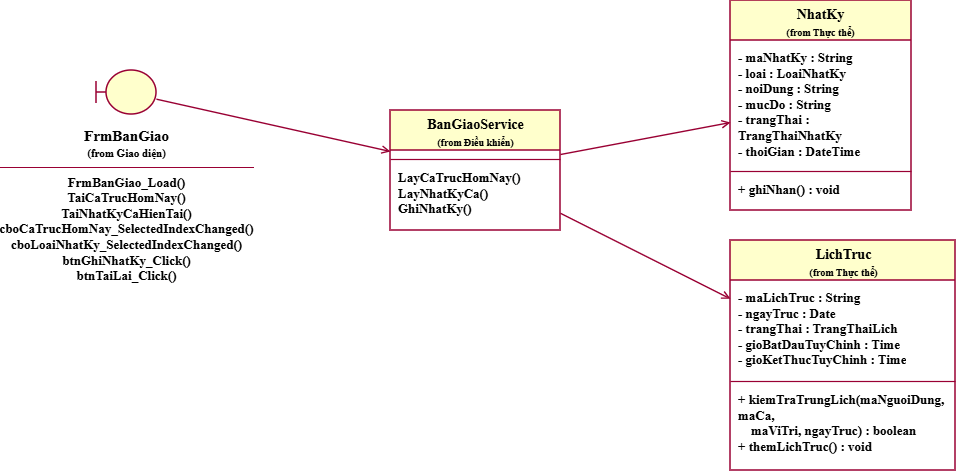

The diagram above was exported from draw.io. Its source (the exported page's mxGraphModel, read from the mxfile embedded in the PNG):
<mxGraphModel dx="1132" dy="562" grid="1" gridSize="10" guides="1" tooltips="1" connect="1" arrows="1" fold="1" page="1" pageScale="1" pageWidth="827" pageHeight="1169" math="0" shadow="0">
  <root>
    <mxCell id="0" />
    <mxCell id="1" parent="0" />
    <mxCell id="frm" parent="1" style="shape=umlBoundary;whiteSpace=wrap;html=1;fillColor=#FFFFCC;strokeColor=#990033;strokeWidth=1.5;fontFamily=Times New Roman;fontSize=13;fontStyle=1" value="" vertex="1">
      <mxGeometry height="44" width="60" x="106" y="90" as="geometry" />
    </mxCell>
    <mxCell id="frm_t" parent="1" style="text;html=1;align=center;verticalAlign=top;whiteSpace=wrap;fontSize=13;fontFamily=Times New Roman;fontStyle=1" value="&lt;span style=&quot;font-size: 15px;&quot;&gt;FrmBanGiao&lt;/span&gt;&lt;br&gt;&lt;font style=&quot;font-size: 11px;&quot;&gt;(from Giao diện)&lt;/font&gt;&lt;hr size=&quot;1&quot; color=&quot;#990033&quot;&gt;FrmBanGiao_Load()&lt;br&gt;TaiCaTrucHomNay()&lt;br&gt;TaiNhatKyCaHienTai()&lt;br&gt;cboCaTrucHomNay_SelectedIndexChanged()&lt;br&gt;cboLoaiNhatKy_SelectedIndexChanged()&lt;br&gt;btnGhiNhatKy_Click()&lt;br&gt;btnTaiLai_Click()" vertex="1">
      <mxGeometry height="161" width="233" x="20" y="140" as="geometry" />
    </mxCell>
    <mxCell id="svc" parent="1" style="swimlane;html=1;fontStyle=1;align=center;verticalAlign=top;childLayout=stackLayout;horizontal=1;startSize=40;horizontalStack=0;resizeParent=1;resizeParentMax=0;resizeLast=0;collapsible=0;marginBottom=0;fillColor=#FFFFCC;strokeColor=#990033;strokeWidth=1.5;fontFamily=Times New Roman;fontSize=13;" value="&lt;span style=&quot;font-size: 14px;&quot;&gt;BanGiaoService&lt;/span&gt;&lt;br&gt;&lt;font style=&quot;font-size: 10px;&quot;&gt;(from Điều khiển)&lt;/font&gt;" vertex="1">
      <mxGeometry height="120" width="170" x="400" y="130" as="geometry" />
    </mxCell>
    <mxCell id="svc_a" parent="svc" style="text;html=1;strokeColor=none;fillColor=none;align=left;verticalAlign=top;spacingLeft=6;spacingRight=4;spacingTop=3;overflow=hidden;rotatable=0;whiteSpace=wrap;fontSize=13;fontFamily=Times New Roman;fontStyle=1" value="" vertex="1">
      <mxGeometry height="8" width="170" y="40" as="geometry" />
    </mxCell>
    <mxCell id="svc_s" parent="svc" style="line;strokeWidth=1.2;fillColor=none;align=left;verticalAlign=middle;spacingTop=-1;spacingLeft=3;spacingRight=3;rotatable=0;labelPosition=right;points=[];portConstraint=eastwest;strokeColor=#990033;fontFamily=Times New Roman;fontSize=13;fontStyle=1" value="" vertex="1">
      <mxGeometry height="2" width="170" y="48" as="geometry" />
    </mxCell>
    <mxCell id="svc_m" parent="svc" style="text;html=1;strokeColor=none;fillColor=none;align=left;verticalAlign=top;spacingLeft=6;spacingRight=4;spacingTop=3;overflow=hidden;rotatable=0;whiteSpace=wrap;fontSize=13;fontFamily=Times New Roman;fontStyle=1" value="LayCaTrucHomNay()&lt;br&gt;LayNhatKyCa()&lt;br&gt;GhiNhatKy()" vertex="1">
      <mxGeometry height="70" width="170" y="50" as="geometry" />
    </mxCell>
    <mxCell id="nk" parent="1" style="swimlane;html=1;fontStyle=1;align=center;verticalAlign=top;childLayout=stackLayout;horizontal=1;startSize=40;horizontalStack=0;resizeParent=1;resizeParentMax=0;resizeLast=0;collapsible=0;marginBottom=0;fillColor=#FFFFCC;strokeColor=#990033;strokeWidth=1.5;fontFamily=Times New Roman;fontSize=13;" value="&lt;span style=&quot;font-size: 14px;&quot;&gt;NhatKy&lt;/span&gt;&lt;br&gt;&lt;font style=&quot;font-size: 10px;&quot;&gt;(from Thực thể)&lt;/font&gt;" vertex="1">
      <mxGeometry height="210" width="181" x="740" y="20" as="geometry" />
    </mxCell>
    <mxCell id="nk_a" parent="nk" style="text;html=1;strokeColor=none;fillColor=none;align=left;verticalAlign=top;spacingLeft=6;spacingRight=4;spacingTop=3;overflow=hidden;rotatable=0;whiteSpace=wrap;fontSize=13;fontFamily=Times New Roman;fontStyle=1" value="- maNhatKy : String&lt;br&gt;- loai : LoaiNhatKy&lt;br&gt;- noiDung : String&lt;br&gt;- mucDo : String&lt;br&gt;- trangThai : TrangThaiNhatKy&lt;br&gt;- thoiGian : DateTime" vertex="1">
      <mxGeometry height="130" width="181" y="40" as="geometry" />
    </mxCell>
    <mxCell id="nk_s" parent="nk" style="line;strokeWidth=1.2;fillColor=none;align=left;verticalAlign=middle;spacingTop=-1;spacingLeft=3;spacingRight=3;rotatable=0;labelPosition=right;points=[];portConstraint=eastwest;strokeColor=#990033;fontFamily=Times New Roman;fontSize=13;fontStyle=1" value="" vertex="1">
      <mxGeometry height="2" width="181" y="170" as="geometry" />
    </mxCell>
    <mxCell id="nk_m" parent="nk" style="text;html=1;strokeColor=none;fillColor=none;align=left;verticalAlign=top;spacingLeft=6;spacingRight=4;spacingTop=3;overflow=hidden;rotatable=0;whiteSpace=wrap;fontSize=13;fontFamily=Times New Roman;fontStyle=1" value="+ ghiNhan() : void" vertex="1">
      <mxGeometry height="38" width="181" y="172" as="geometry" />
    </mxCell>
    <mxCell id="lt" parent="1" style="swimlane;html=1;fontStyle=1;align=center;verticalAlign=top;childLayout=stackLayout;horizontal=1;startSize=40;horizontalStack=0;resizeParent=1;resizeParentMax=0;resizeLast=0;collapsible=0;marginBottom=0;fillColor=#FFFFCC;strokeColor=#990033;strokeWidth=1.5;fontFamily=Times New Roman;fontSize=13;" value="&lt;span style=&quot;font-size: 14px;&quot;&gt;LichTruc&lt;/span&gt;&lt;br&gt;&lt;font style=&quot;font-size: 10px;&quot;&gt;(from Thực thể)&lt;/font&gt;" vertex="1">
      <mxGeometry height="230" width="225" x="740" y="260" as="geometry" />
    </mxCell>
    <mxCell id="lt_a" parent="lt" style="text;html=1;strokeColor=none;fillColor=none;align=left;verticalAlign=top;spacingLeft=6;spacingRight=4;spacingTop=3;overflow=hidden;rotatable=0;whiteSpace=wrap;fontSize=13;fontFamily=Times New Roman;fontStyle=1" value="- maLichTruc : String&lt;br&gt;- ngayTruc : Date&lt;br&gt;- trangThai : TrangThaiLich&lt;br&gt;- gioBatDauTuyChinh : Time&lt;br&gt;- gioKetThucTuyChinh : Time" vertex="1">
      <mxGeometry height="100" width="225" y="40" as="geometry" />
    </mxCell>
    <mxCell id="lt_s" parent="lt" style="line;strokeWidth=1.2;fillColor=none;align=left;verticalAlign=middle;spacingTop=-1;spacingLeft=3;spacingRight=3;rotatable=0;labelPosition=right;points=[];portConstraint=eastwest;strokeColor=#990033;fontFamily=Times New Roman;fontSize=13;fontStyle=1" value="" vertex="1">
      <mxGeometry height="2" width="225" y="140" as="geometry" />
    </mxCell>
    <mxCell id="lt_m" parent="lt" style="text;html=1;strokeColor=none;fillColor=none;align=left;verticalAlign=top;spacingLeft=6;spacingRight=4;spacingTop=3;overflow=hidden;rotatable=0;whiteSpace=wrap;fontSize=13;fontFamily=Times New Roman;fontStyle=1" value="+ kiemTraTrungLich(maNguoiDung, maCa,&lt;br&gt;&amp;nbsp;&amp;nbsp;&amp;nbsp;&amp;nbsp;maViTri, ngayTruc) : boolean&lt;br&gt;+ themLichTruc() : void" vertex="1">
      <mxGeometry height="88" width="225" y="142" as="geometry" />
    </mxCell>
    <mxCell id="e0" edge="1" parent="1" source="frm" style="endArrow=open;endFill=0;html=1;strokeColor=#990033;strokeWidth=1.4;rounded=0;fontFamily=Times New Roman;fontSize=13;fontStyle=1" target="svc">
      <mxGeometry relative="1" as="geometry" />
    </mxCell>
    <mxCell id="e1" edge="1" parent="1" source="svc" style="endArrow=open;endFill=0;html=1;strokeColor=#990033;strokeWidth=1.4;rounded=0;fontFamily=Times New Roman;fontSize=13;fontStyle=1" target="nk">
      <mxGeometry relative="1" as="geometry" />
    </mxCell>
    <mxCell id="e2" edge="1" parent="1" source="svc" style="endArrow=open;endFill=0;html=1;strokeColor=#990033;strokeWidth=1.4;rounded=0;fontFamily=Times New Roman;fontSize=13;fontStyle=1" target="lt">
      <mxGeometry relative="1" as="geometry" />
    </mxCell>
  </root>
</mxGraphModel>